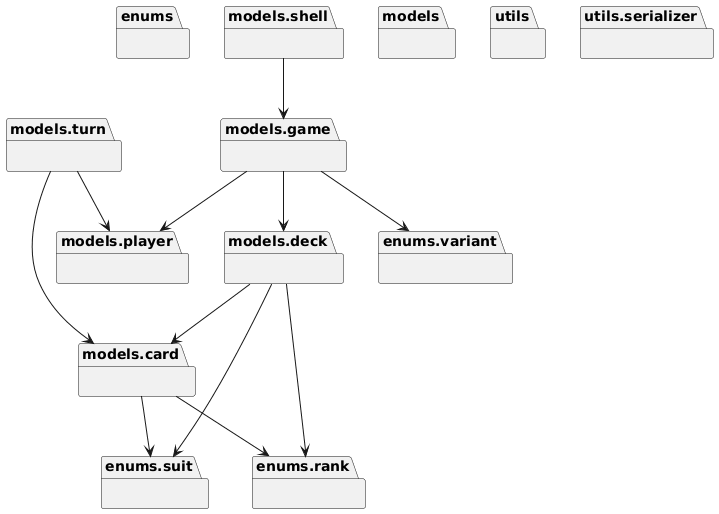

The diagram above was rendered by PlantUML. Its source (embedded in the PNG):
@startuml
set namespaceSeparator none
package "enums" as enums {
}
package "enums.rank" as enums.rank {
}
package "enums.suit" as enums.suit {
}
package "enums.variant" as enums.variant {
}
package "models" as models {
}
package "models.card" as models.card {
}
package "models.deck" as models.deck {
}
package "models.game" as models.game {
}
package "models.player" as models.player {
}
package "models.shell" as models.shell {
}
package "models.turn" as models.turn {
}
package "utils" as utils {
}
package "utils.serializer" as utils.serializer {
}
models.card --> enums.rank
models.card --> enums.suit
models.deck --> enums.rank
models.deck --> enums.suit
models.deck --> models.card
models.game --> enums.variant
models.game --> models.deck
models.game --> models.player
models.shell --> models.game
models.turn --> models.card
models.turn --> models.player
@enduml